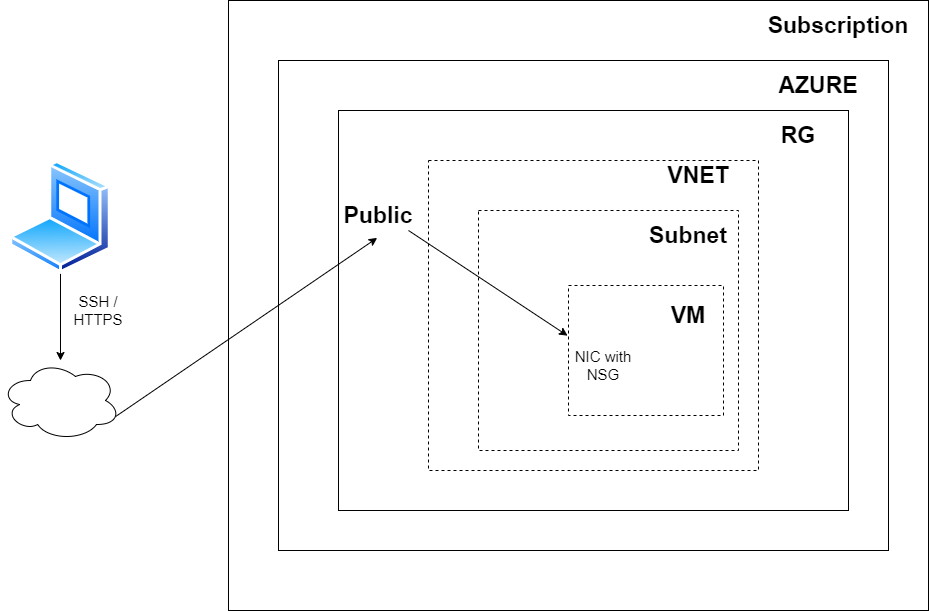

The diagram above was exported from draw.io. Its source (the exported page's mxGraphModel, read from the mxfile embedded in the PNG):
<mxGraphModel dx="2204" dy="1693" grid="1" gridSize="10" guides="1" tooltips="1" connect="1" arrows="1" fold="1" page="1" pageScale="1" pageWidth="850" pageHeight="1100" math="0" shadow="0">
  <root>
    <mxCell id="0" />
    <mxCell id="1" parent="0" />
    <mxCell id="u5q2rpROIghU8mGHMogV-18" value="" style="rounded=0;whiteSpace=wrap;html=1;" vertex="1" parent="1">
      <mxGeometry x="120" y="-100" width="700" height="610" as="geometry" />
    </mxCell>
    <mxCell id="u5q2rpROIghU8mGHMogV-14" value="" style="rounded=0;whiteSpace=wrap;html=1;" vertex="1" parent="1">
      <mxGeometry x="170" y="-40" width="610" height="490" as="geometry" />
    </mxCell>
    <mxCell id="u5q2rpROIghU8mGHMogV-10" value="" style="rounded=0;whiteSpace=wrap;html=1;" vertex="1" parent="1">
      <mxGeometry x="230" y="10" width="510" height="400" as="geometry" />
    </mxCell>
    <mxCell id="u5q2rpROIghU8mGHMogV-3" value="" style="rounded=0;whiteSpace=wrap;html=1;dashed=1;" vertex="1" parent="1">
      <mxGeometry x="320" y="60" width="330" height="310" as="geometry" />
    </mxCell>
    <mxCell id="u5q2rpROIghU8mGHMogV-1" value="" style="rounded=0;whiteSpace=wrap;html=1;dashed=1;" vertex="1" parent="1">
      <mxGeometry x="370" y="110" width="260" height="240" as="geometry" />
    </mxCell>
    <mxCell id="u5q2rpROIghU8mGHMogV-2" value="" style="rounded=0;whiteSpace=wrap;html=1;dashed=1;" vertex="1" parent="1">
      <mxGeometry x="460" y="185" width="155" height="130" as="geometry" />
    </mxCell>
    <mxCell id="u5q2rpROIghU8mGHMogV-4" value="&lt;b&gt;&lt;font style=&quot;font-size: 23px;&quot;&gt;VM&lt;/font&gt;&lt;/b&gt;" style="text;html=1;strokeColor=none;fillColor=none;align=center;verticalAlign=middle;whiteSpace=wrap;rounded=0;" vertex="1" parent="1">
      <mxGeometry x="550" y="200" width="60" height="30" as="geometry" />
    </mxCell>
    <mxCell id="u5q2rpROIghU8mGHMogV-6" value="&lt;font style=&quot;font-size: 15px;&quot;&gt;NIC with NSG&lt;/font&gt;" style="text;html=1;strokeColor=none;fillColor=none;align=center;verticalAlign=middle;whiteSpace=wrap;rounded=0;" vertex="1" parent="1">
      <mxGeometry x="465" y="250" width="60" height="30" as="geometry" />
    </mxCell>
    <mxCell id="u5q2rpROIghU8mGHMogV-7" value="&lt;b&gt;&lt;font style=&quot;font-size: 23px;&quot;&gt;Subnet&lt;/font&gt;&lt;/b&gt;" style="text;html=1;strokeColor=none;fillColor=none;align=center;verticalAlign=middle;whiteSpace=wrap;rounded=0;" vertex="1" parent="1">
      <mxGeometry x="550" y="120" width="60" height="30" as="geometry" />
    </mxCell>
    <mxCell id="u5q2rpROIghU8mGHMogV-9" value="&lt;b&gt;&lt;font style=&quot;font-size: 23px;&quot;&gt;VNET&lt;/font&gt;&lt;/b&gt;" style="text;html=1;strokeColor=none;fillColor=none;align=center;verticalAlign=middle;whiteSpace=wrap;rounded=0;" vertex="1" parent="1">
      <mxGeometry x="560" y="60" width="60" height="30" as="geometry" />
    </mxCell>
    <mxCell id="u5q2rpROIghU8mGHMogV-12" value="&lt;b&gt;&lt;font style=&quot;font-size: 23px;&quot;&gt;Public&lt;/font&gt;&lt;/b&gt;" style="text;html=1;strokeColor=none;fillColor=none;align=center;verticalAlign=middle;whiteSpace=wrap;rounded=0;" vertex="1" parent="1">
      <mxGeometry x="240" y="100" width="60" height="30" as="geometry" />
    </mxCell>
    <mxCell id="u5q2rpROIghU8mGHMogV-15" value="&lt;b&gt;&lt;font style=&quot;font-size: 23px;&quot;&gt;RG&lt;/font&gt;&lt;/b&gt;" style="text;html=1;strokeColor=none;fillColor=none;align=center;verticalAlign=middle;whiteSpace=wrap;rounded=0;" vertex="1" parent="1">
      <mxGeometry x="660" y="20" width="60" height="30" as="geometry" />
    </mxCell>
    <mxCell id="u5q2rpROIghU8mGHMogV-16" value="&lt;b&gt;&lt;font style=&quot;font-size: 23px;&quot;&gt;AZURE&lt;/font&gt;&lt;/b&gt;" style="text;html=1;strokeColor=none;fillColor=none;align=center;verticalAlign=middle;whiteSpace=wrap;rounded=0;" vertex="1" parent="1">
      <mxGeometry x="680" y="-30" width="60" height="30" as="geometry" />
    </mxCell>
    <mxCell id="u5q2rpROIghU8mGHMogV-19" value="&lt;b&gt;&lt;font style=&quot;font-size: 23px;&quot;&gt;Subscription&lt;/font&gt;&lt;/b&gt;" style="text;html=1;strokeColor=none;fillColor=none;align=center;verticalAlign=middle;whiteSpace=wrap;rounded=0;" vertex="1" parent="1">
      <mxGeometry x="700" y="-90" width="60" height="30" as="geometry" />
    </mxCell>
    <mxCell id="u5q2rpROIghU8mGHMogV-20" value="" style="ellipse;shape=cloud;whiteSpace=wrap;html=1;" vertex="1" parent="1">
      <mxGeometry x="-108" y="260" width="120" height="80" as="geometry" />
    </mxCell>
    <mxCell id="u5q2rpROIghU8mGHMogV-23" value="&lt;font style=&quot;font-size: 15px;&quot;&gt;SSH / HTTPS&lt;/font&gt;" style="text;html=1;strokeColor=none;fillColor=none;align=center;verticalAlign=middle;whiteSpace=wrap;rounded=0;" vertex="1" parent="1">
      <mxGeometry x="-40" y="195" width="60" height="30" as="geometry" />
    </mxCell>
    <mxCell id="u5q2rpROIghU8mGHMogV-26" value="" style="edgeStyle=orthogonalEdgeStyle;rounded=0;orthogonalLoop=1;jettySize=auto;html=1;" edge="1" parent="1" source="u5q2rpROIghU8mGHMogV-24" target="u5q2rpROIghU8mGHMogV-20">
      <mxGeometry relative="1" as="geometry" />
    </mxCell>
    <mxCell id="u5q2rpROIghU8mGHMogV-24" value="" style="image;aspect=fixed;perimeter=ellipsePerimeter;html=1;align=center;shadow=0;dashed=0;spacingTop=3;image=img/lib/active_directory/laptop_client.svg;" vertex="1" parent="1">
      <mxGeometry x="-99" y="60" width="102" height="113.33" as="geometry" />
    </mxCell>
    <mxCell id="u5q2rpROIghU8mGHMogV-27" value="" style="endArrow=classic;html=1;rounded=0;exitX=0.96;exitY=0.7;exitDx=0;exitDy=0;exitPerimeter=0;entryX=0.478;entryY=1.247;entryDx=0;entryDy=0;entryPerimeter=0;" edge="1" parent="1" source="u5q2rpROIghU8mGHMogV-20" target="u5q2rpROIghU8mGHMogV-12">
      <mxGeometry width="50" height="50" relative="1" as="geometry">
        <mxPoint x="410" y="250" as="sourcePoint" />
        <mxPoint x="460" y="200" as="targetPoint" />
      </mxGeometry>
    </mxCell>
    <mxCell id="u5q2rpROIghU8mGHMogV-28" value="" style="endArrow=classic;html=1;rounded=0;entryX=-0.006;entryY=0.386;entryDx=0;entryDy=0;entryPerimeter=0;exitX=1;exitY=1;exitDx=0;exitDy=0;" edge="1" parent="1" source="u5q2rpROIghU8mGHMogV-12" target="u5q2rpROIghU8mGHMogV-2">
      <mxGeometry width="50" height="50" relative="1" as="geometry">
        <mxPoint x="410" y="250" as="sourcePoint" />
        <mxPoint x="460" y="200" as="targetPoint" />
      </mxGeometry>
    </mxCell>
  </root>
</mxGraphModel>